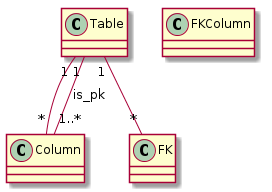

The diagram above was rendered by PlantUML. Its source (embedded in the PNG):
@startuml
skinparam backgroundColor white

class Table
class Column
class FK
class FKColumn

Table "1"--"*" Column
Table "1"--"1..*" Column: is_pk
Table "1"--"*" FK

@enduml